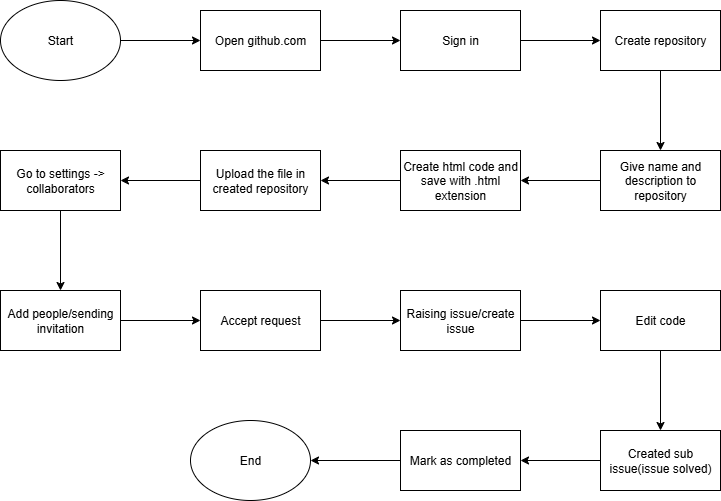

The diagram above was exported from draw.io. Its source (the exported page's mxGraphModel, read from the mxfile embedded in the PNG):
<mxGraphModel dx="1042" dy="562" grid="1" gridSize="10" guides="1" tooltips="1" connect="1" arrows="1" fold="1" page="1" pageScale="1" pageWidth="850" pageHeight="1100" math="0" shadow="0">
  <root>
    <mxCell id="0" />
    <mxCell id="1" parent="0" />
    <mxCell id="9bPgmm96dJ4zL8xnaKpm-3" value="" style="edgeStyle=orthogonalEdgeStyle;rounded=0;orthogonalLoop=1;jettySize=auto;html=1;" edge="1" parent="1" source="9bPgmm96dJ4zL8xnaKpm-1" target="9bPgmm96dJ4zL8xnaKpm-2">
      <mxGeometry relative="1" as="geometry" />
    </mxCell>
    <mxCell id="9bPgmm96dJ4zL8xnaKpm-1" value="Start" style="ellipse;whiteSpace=wrap;html=1;" vertex="1" parent="1">
      <mxGeometry x="50" y="50" width="120" height="80" as="geometry" />
    </mxCell>
    <mxCell id="9bPgmm96dJ4zL8xnaKpm-5" value="" style="edgeStyle=orthogonalEdgeStyle;rounded=0;orthogonalLoop=1;jettySize=auto;html=1;" edge="1" parent="1" source="9bPgmm96dJ4zL8xnaKpm-2" target="9bPgmm96dJ4zL8xnaKpm-4">
      <mxGeometry relative="1" as="geometry" />
    </mxCell>
    <mxCell id="9bPgmm96dJ4zL8xnaKpm-2" value="Open github.com" style="whiteSpace=wrap;html=1;" vertex="1" parent="1">
      <mxGeometry x="250" y="60" width="120" height="60" as="geometry" />
    </mxCell>
    <mxCell id="9bPgmm96dJ4zL8xnaKpm-7" value="" style="edgeStyle=orthogonalEdgeStyle;rounded=0;orthogonalLoop=1;jettySize=auto;html=1;" edge="1" parent="1" source="9bPgmm96dJ4zL8xnaKpm-4" target="9bPgmm96dJ4zL8xnaKpm-6">
      <mxGeometry relative="1" as="geometry" />
    </mxCell>
    <mxCell id="9bPgmm96dJ4zL8xnaKpm-4" value="Sign in" style="whiteSpace=wrap;html=1;" vertex="1" parent="1">
      <mxGeometry x="450" y="60" width="120" height="60" as="geometry" />
    </mxCell>
    <mxCell id="9bPgmm96dJ4zL8xnaKpm-9" value="" style="edgeStyle=orthogonalEdgeStyle;rounded=0;orthogonalLoop=1;jettySize=auto;html=1;" edge="1" parent="1" source="9bPgmm96dJ4zL8xnaKpm-6" target="9bPgmm96dJ4zL8xnaKpm-8">
      <mxGeometry relative="1" as="geometry" />
    </mxCell>
    <mxCell id="9bPgmm96dJ4zL8xnaKpm-6" value="Create repository" style="whiteSpace=wrap;html=1;" vertex="1" parent="1">
      <mxGeometry x="650" y="60" width="120" height="60" as="geometry" />
    </mxCell>
    <mxCell id="9bPgmm96dJ4zL8xnaKpm-11" value="" style="edgeStyle=orthogonalEdgeStyle;rounded=0;orthogonalLoop=1;jettySize=auto;html=1;" edge="1" parent="1" source="9bPgmm96dJ4zL8xnaKpm-8" target="9bPgmm96dJ4zL8xnaKpm-10">
      <mxGeometry relative="1" as="geometry" />
    </mxCell>
    <mxCell id="9bPgmm96dJ4zL8xnaKpm-8" value="Give name and description to repository" style="whiteSpace=wrap;html=1;" vertex="1" parent="1">
      <mxGeometry x="650" y="200" width="120" height="60" as="geometry" />
    </mxCell>
    <mxCell id="9bPgmm96dJ4zL8xnaKpm-13" value="" style="edgeStyle=orthogonalEdgeStyle;rounded=0;orthogonalLoop=1;jettySize=auto;html=1;" edge="1" parent="1" source="9bPgmm96dJ4zL8xnaKpm-10" target="9bPgmm96dJ4zL8xnaKpm-12">
      <mxGeometry relative="1" as="geometry" />
    </mxCell>
    <mxCell id="9bPgmm96dJ4zL8xnaKpm-10" value="Create html code and save with .html extension" style="whiteSpace=wrap;html=1;" vertex="1" parent="1">
      <mxGeometry x="450" y="200" width="120" height="60" as="geometry" />
    </mxCell>
    <mxCell id="9bPgmm96dJ4zL8xnaKpm-15" value="" style="edgeStyle=orthogonalEdgeStyle;rounded=0;orthogonalLoop=1;jettySize=auto;html=1;" edge="1" parent="1" source="9bPgmm96dJ4zL8xnaKpm-12" target="9bPgmm96dJ4zL8xnaKpm-14">
      <mxGeometry relative="1" as="geometry" />
    </mxCell>
    <mxCell id="9bPgmm96dJ4zL8xnaKpm-12" value="Upload the file in created repository" style="whiteSpace=wrap;html=1;" vertex="1" parent="1">
      <mxGeometry x="250" y="200" width="120" height="60" as="geometry" />
    </mxCell>
    <mxCell id="9bPgmm96dJ4zL8xnaKpm-17" value="" style="edgeStyle=orthogonalEdgeStyle;rounded=0;orthogonalLoop=1;jettySize=auto;html=1;" edge="1" parent="1" source="9bPgmm96dJ4zL8xnaKpm-14" target="9bPgmm96dJ4zL8xnaKpm-16">
      <mxGeometry relative="1" as="geometry" />
    </mxCell>
    <mxCell id="9bPgmm96dJ4zL8xnaKpm-14" value="Go to settings -&amp;gt; collaborators" style="whiteSpace=wrap;html=1;" vertex="1" parent="1">
      <mxGeometry x="50" y="200" width="120" height="60" as="geometry" />
    </mxCell>
    <mxCell id="9bPgmm96dJ4zL8xnaKpm-19" value="" style="edgeStyle=orthogonalEdgeStyle;rounded=0;orthogonalLoop=1;jettySize=auto;html=1;" edge="1" parent="1" source="9bPgmm96dJ4zL8xnaKpm-16" target="9bPgmm96dJ4zL8xnaKpm-18">
      <mxGeometry relative="1" as="geometry" />
    </mxCell>
    <mxCell id="9bPgmm96dJ4zL8xnaKpm-16" value="Add people/sending invitation" style="whiteSpace=wrap;html=1;" vertex="1" parent="1">
      <mxGeometry x="50" y="340" width="120" height="60" as="geometry" />
    </mxCell>
    <mxCell id="9bPgmm96dJ4zL8xnaKpm-21" value="" style="edgeStyle=orthogonalEdgeStyle;rounded=0;orthogonalLoop=1;jettySize=auto;html=1;" edge="1" parent="1" source="9bPgmm96dJ4zL8xnaKpm-18" target="9bPgmm96dJ4zL8xnaKpm-20">
      <mxGeometry relative="1" as="geometry" />
    </mxCell>
    <mxCell id="9bPgmm96dJ4zL8xnaKpm-18" value="Accept request" style="whiteSpace=wrap;html=1;" vertex="1" parent="1">
      <mxGeometry x="250" y="340" width="120" height="60" as="geometry" />
    </mxCell>
    <mxCell id="9bPgmm96dJ4zL8xnaKpm-23" value="" style="edgeStyle=orthogonalEdgeStyle;rounded=0;orthogonalLoop=1;jettySize=auto;html=1;" edge="1" parent="1" source="9bPgmm96dJ4zL8xnaKpm-20" target="9bPgmm96dJ4zL8xnaKpm-22">
      <mxGeometry relative="1" as="geometry" />
    </mxCell>
    <mxCell id="9bPgmm96dJ4zL8xnaKpm-20" value="Raising issue/create issue" style="whiteSpace=wrap;html=1;" vertex="1" parent="1">
      <mxGeometry x="450" y="340" width="120" height="60" as="geometry" />
    </mxCell>
    <mxCell id="9bPgmm96dJ4zL8xnaKpm-25" value="" style="edgeStyle=orthogonalEdgeStyle;rounded=0;orthogonalLoop=1;jettySize=auto;html=1;" edge="1" parent="1" source="9bPgmm96dJ4zL8xnaKpm-22" target="9bPgmm96dJ4zL8xnaKpm-24">
      <mxGeometry relative="1" as="geometry" />
    </mxCell>
    <mxCell id="9bPgmm96dJ4zL8xnaKpm-22" value="Edit code" style="whiteSpace=wrap;html=1;" vertex="1" parent="1">
      <mxGeometry x="650" y="340" width="120" height="60" as="geometry" />
    </mxCell>
    <mxCell id="9bPgmm96dJ4zL8xnaKpm-27" value="" style="edgeStyle=orthogonalEdgeStyle;rounded=0;orthogonalLoop=1;jettySize=auto;html=1;" edge="1" parent="1" source="9bPgmm96dJ4zL8xnaKpm-24" target="9bPgmm96dJ4zL8xnaKpm-26">
      <mxGeometry relative="1" as="geometry" />
    </mxCell>
    <mxCell id="9bPgmm96dJ4zL8xnaKpm-24" value="Created sub issue(issue solved)" style="whiteSpace=wrap;html=1;" vertex="1" parent="1">
      <mxGeometry x="650" y="480" width="120" height="60" as="geometry" />
    </mxCell>
    <mxCell id="9bPgmm96dJ4zL8xnaKpm-26" value="Mark as completed" style="whiteSpace=wrap;html=1;" vertex="1" parent="1">
      <mxGeometry x="450" y="480" width="120" height="60" as="geometry" />
    </mxCell>
    <mxCell id="9bPgmm96dJ4zL8xnaKpm-30" value="" style="endArrow=classic;html=1;rounded=0;exitX=0;exitY=0.5;exitDx=0;exitDy=0;" edge="1" parent="1" source="9bPgmm96dJ4zL8xnaKpm-26">
      <mxGeometry width="50" height="50" relative="1" as="geometry">
        <mxPoint x="190" y="560" as="sourcePoint" />
        <mxPoint x="360" y="510" as="targetPoint" />
      </mxGeometry>
    </mxCell>
    <mxCell id="9bPgmm96dJ4zL8xnaKpm-31" value="End" style="ellipse;whiteSpace=wrap;html=1;" vertex="1" parent="1">
      <mxGeometry x="240" y="470" width="120" height="80" as="geometry" />
    </mxCell>
  </root>
</mxGraphModel>